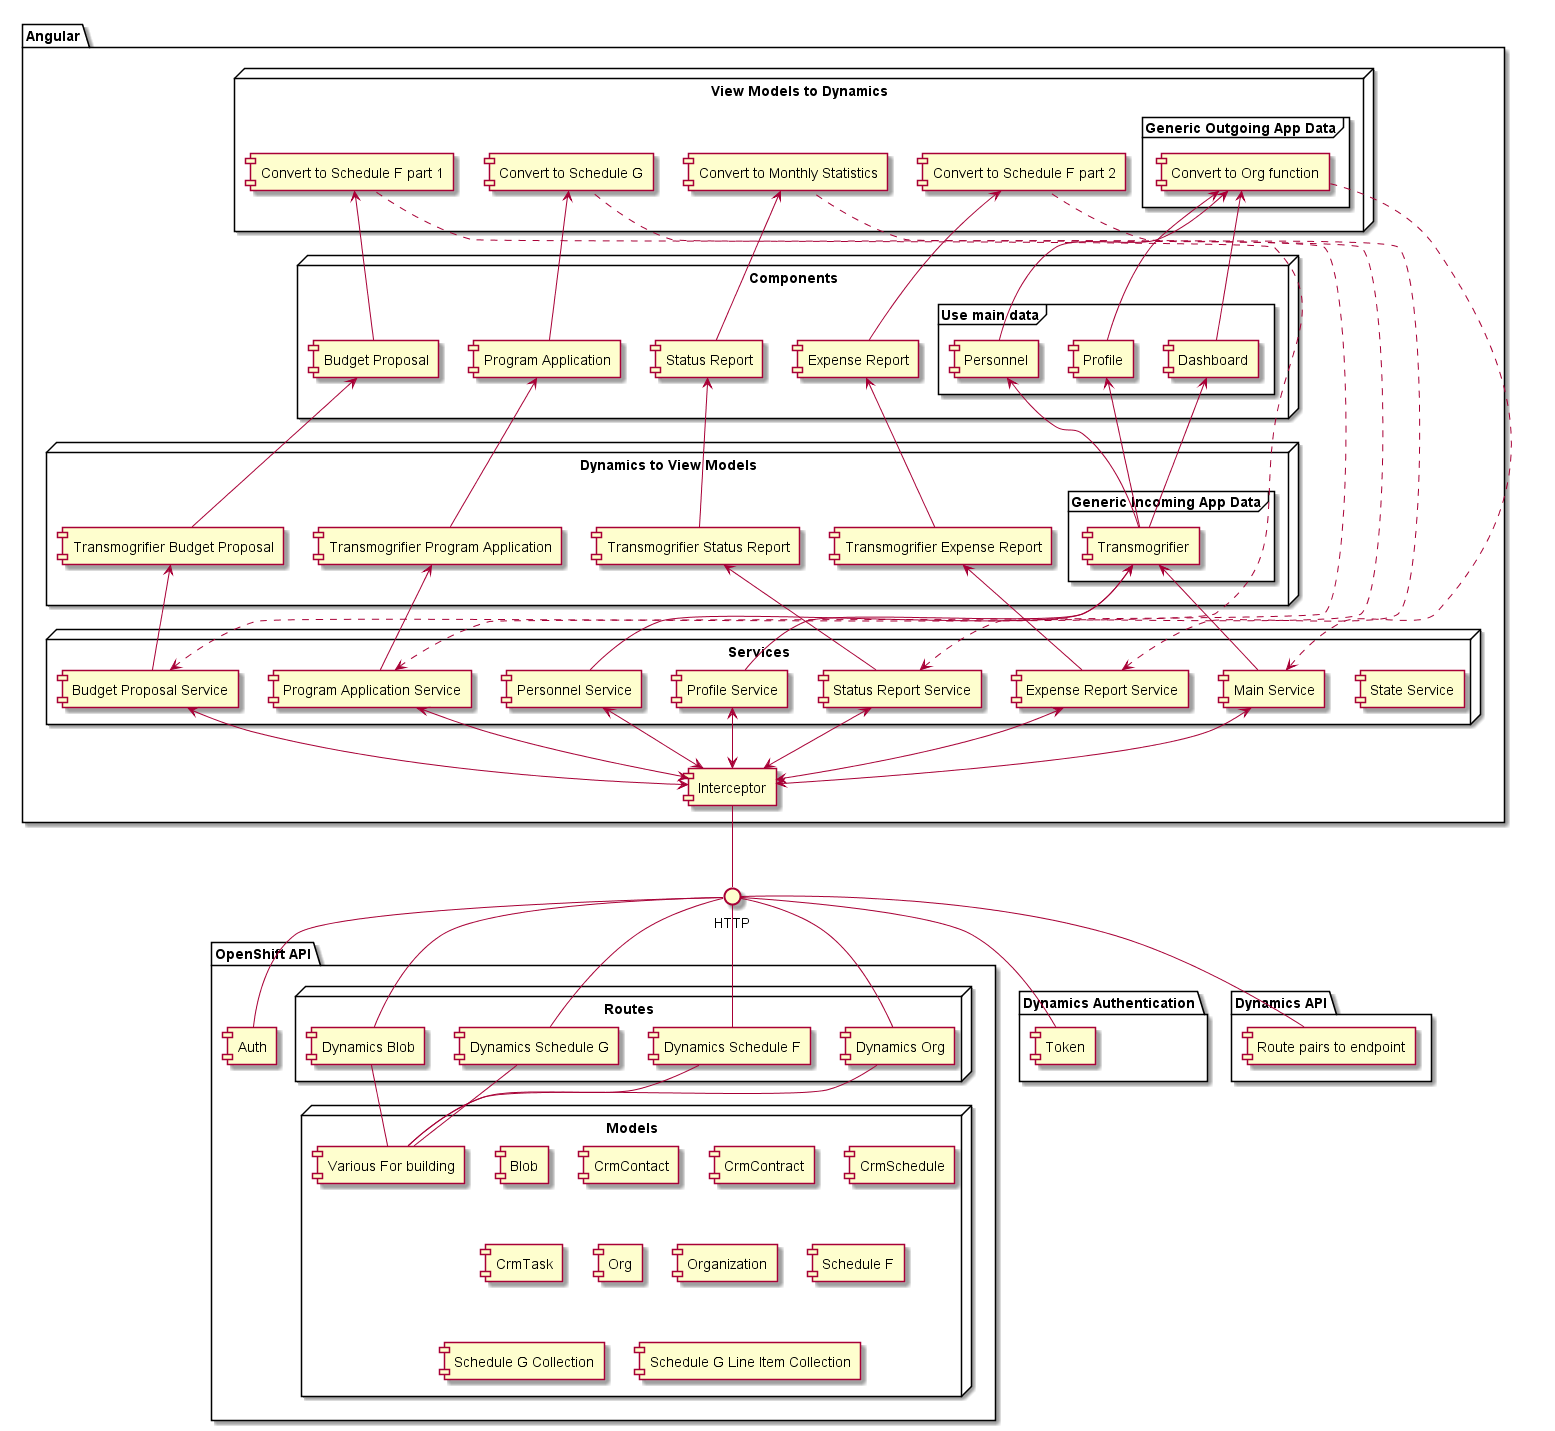

The diagram above was rendered by PlantUML. Its source (embedded in the PNG):
@startuml

package "Angular" {
	node "Components" {
		frame "Use main data" {
		[Dashboard]
		[Profile]
		[Personnel]
		}
		[Program Application]
		[Budget Proposal]
		[Expense Report]
		[Status Report]
	}

	node "View Models to Dynamics" {
		frame "Generic Outgoing App Data" {
		[Convert to Org function]
		}
		[Convert to Schedule G]
		[Convert to Schedule F part 1]
		[Convert to Schedule F part 2]
		[Convert to Monthly Statistics]
	}

	node "Dynamics to View Models" {
		frame "Generic Incoming App Data" {
		[Transmogrifier]
		}
		[Transmogrifier Program Application]
		[Transmogrifier Budget Proposal]
		[Transmogrifier Expense Report]
		[Transmogrifier Status Report]
		}

	node "Services" {
		[State Service]
		[Main Service]
		[Profile Service]
		[Personnel Service]
		[Program Application Service]
		[Budget Proposal Service]
		[Expense Report Service]
		[Status Report Service]
	}
	[Interceptor]
}

[Dashboard] <-- [Transmogrifier]
[Profile] <-- [Transmogrifier]
[Personnel] <-- [Transmogrifier]
[Program Application] <-- [Transmogrifier Program Application]
[Budget Proposal] <-- [Transmogrifier Budget Proposal]
[Expense Report] <-- [Transmogrifier Expense Report]
[Status Report] <-- [Transmogrifier Status Report]

[Transmogrifier] <-- [Main Service]
[Transmogrifier] <-- [Profile Service]
[Transmogrifier] <-- [Personnel Service]
[Transmogrifier Program Application] <-- [Program Application Service]
[Transmogrifier Budget Proposal] <-- [Budget Proposal Service]
[Transmogrifier Expense Report] <-- [Expense Report Service]
[Transmogrifier Status Report] <-- [Status Report Service]

[Convert to Org function] <-- [Dashboard]
[Convert to Org function] <-- [Profile]
[Convert to Org function] <-- [Personnel]
[Convert to Schedule G] <-- [Program Application]
[Convert to Schedule F part 1] <-- [Budget Proposal]
[Convert to Schedule F part 2] <-- [Expense Report]
[Convert to Monthly Statistics] <-- [Status Report]

[Interceptor] -- HTTP

[Main Service] <--> [Interceptor]
[Profile Service] <--> [Interceptor]
[Personnel Service] <--> [Interceptor]
[Program Application Service] <--> [Interceptor]
[Budget Proposal Service] <--> [Interceptor]
[Expense Report Service] <--> [Interceptor]
[Status Report Service] <--> [Interceptor]

[Main Service] <... [Convert to Org function]
[Program Application Service] <... [Convert to Schedule G]
[Budget Proposal Service] <... [Convert to Schedule F part 1]
[Expense Report Service] <... [Convert to Schedule F part 2]
[Status Report Service] <... [Convert to Monthly Statistics]

package "OpenShift API"{
	node "Routes" {
		[Dynamics Blob] -up- HTTP
		[Dynamics Org] -up- HTTP
		[Dynamics Schedule F] -up- HTTP
		[Dynamics Schedule G] -up- HTTP
	}
	node "Models" {
		[Various For building]
		[Blob]
		[CrmContact]
		[CrmContract]
		[CrmSchedule]
		[CrmTask]
		[Org]
		[Organization]
		[Schedule F]
		[Schedule G Collection]
		[Schedule G Line Item Collection]
	}
	[Auth] -- HTTP
}

[Dynamics Blob] -- [Various For building]
[Dynamics Org] -- [Various For building]
[Dynamics Schedule F] -- [Various For building]
[Dynamics Schedule G] -- [Various For building]
package "Dynamics Authentication" {
	HTTP -- [Token]
}
package "Dynamics API" {
	HTTP -- [Route pairs to endpoint]
}

@enduml